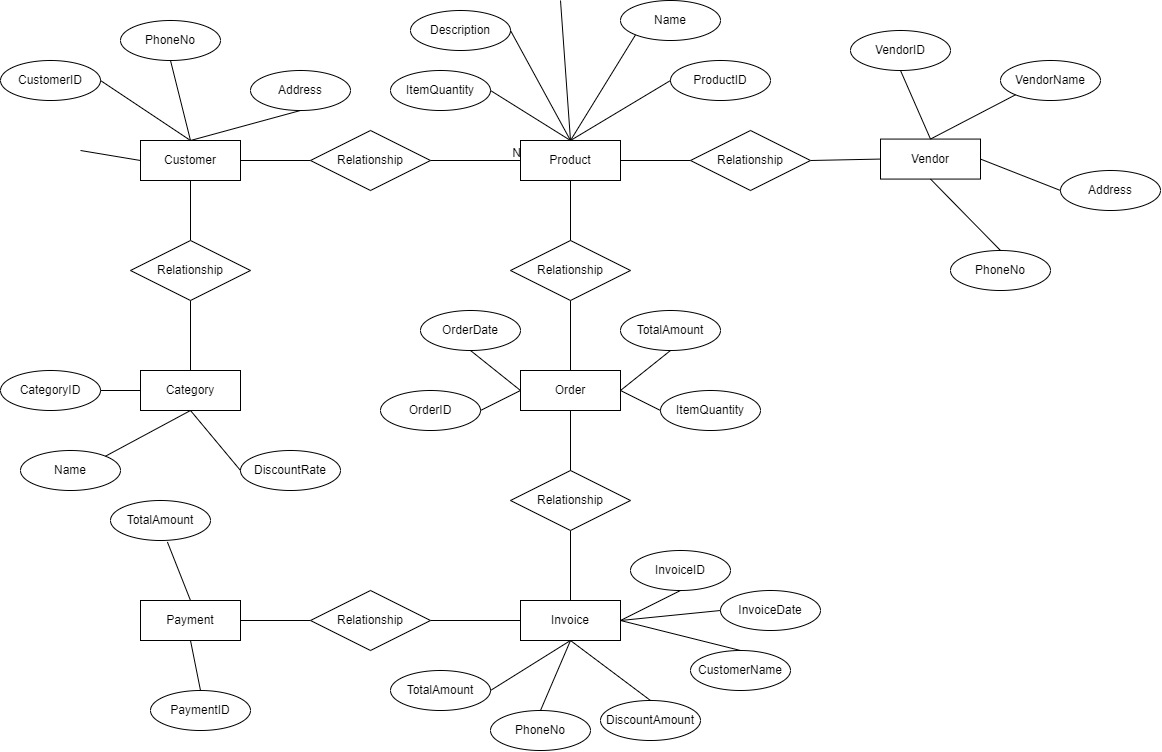

The diagram above was exported from draw.io. Its source (the exported page's mxGraphModel, read from the mxfile embedded in the PNG):
<mxGraphModel dx="1344" dy="1482" grid="1" gridSize="10" guides="1" tooltips="1" connect="1" arrows="1" fold="1" page="1" pageScale="1" pageWidth="850" pageHeight="1100" math="0" shadow="0">
  <root>
    <mxCell id="0" />
    <mxCell id="1" parent="0" />
    <mxCell id="2" value="Customer" style="whiteSpace=wrap;html=1;align=center;" vertex="1" parent="1">
      <mxGeometry x="200" y="280" width="100" height="40" as="geometry" />
    </mxCell>
    <mxCell id="3" value="Product" style="whiteSpace=wrap;html=1;align=center;" vertex="1" parent="1">
      <mxGeometry x="580" y="280" width="100" height="40" as="geometry" />
    </mxCell>
    <mxCell id="4" value="Order" style="whiteSpace=wrap;html=1;align=center;" vertex="1" parent="1">
      <mxGeometry x="580" y="510" width="100" height="40" as="geometry" />
    </mxCell>
    <mxCell id="5" value="Vendor" style="whiteSpace=wrap;html=1;align=center;" vertex="1" parent="1">
      <mxGeometry x="940" y="278.57" width="100" height="40" as="geometry" />
    </mxCell>
    <mxCell id="6" value="Invoice" style="whiteSpace=wrap;html=1;align=center;" vertex="1" parent="1">
      <mxGeometry x="580" y="740" width="100" height="40" as="geometry" />
    </mxCell>
    <mxCell id="7" value="Payment" style="whiteSpace=wrap;html=1;align=center;" vertex="1" parent="1">
      <mxGeometry x="200" y="740" width="100" height="40" as="geometry" />
    </mxCell>
    <mxCell id="8" value="Category" style="whiteSpace=wrap;html=1;align=center;" vertex="1" parent="1">
      <mxGeometry x="200" y="510" width="100" height="40" as="geometry" />
    </mxCell>
    <mxCell id="9" value="" style="endArrow=none;html=1;rounded=0;exitX=1;exitY=0.5;exitDx=0;exitDy=0;entryX=0;entryY=0.5;entryDx=0;entryDy=0;" edge="1" source="12" target="3" parent="1">
      <mxGeometry relative="1" as="geometry">
        <mxPoint x="360" y="320" as="sourcePoint" />
        <mxPoint x="520" y="320" as="targetPoint" />
      </mxGeometry>
    </mxCell>
    <mxCell id="10" value="N" style="resizable=0;html=1;whiteSpace=wrap;align=right;verticalAlign=bottom;" connectable="0" vertex="1" parent="9">
      <mxGeometry x="1" relative="1" as="geometry" />
    </mxCell>
    <mxCell id="11" value="" style="endArrow=none;html=1;rounded=0;exitX=1;exitY=0.5;exitDx=0;exitDy=0;entryX=0;entryY=0.5;entryDx=0;entryDy=0;" edge="1" source="2" target="12" parent="1">
      <mxGeometry relative="1" as="geometry">
        <mxPoint x="340" y="300" as="sourcePoint" />
        <mxPoint x="560" y="300" as="targetPoint" />
      </mxGeometry>
    </mxCell>
    <mxCell id="12" value="Relationship" style="shape=rhombus;perimeter=rhombusPerimeter;whiteSpace=wrap;html=1;align=center;" vertex="1" parent="1">
      <mxGeometry x="370" y="270" width="120" height="60" as="geometry" />
    </mxCell>
    <mxCell id="13" value="" style="endArrow=none;html=1;rounded=0;entryX=0;entryY=0.5;entryDx=0;entryDy=0;exitX=1;exitY=0.5;exitDx=0;exitDy=0;" edge="1" source="20" target="5" parent="1">
      <mxGeometry relative="1" as="geometry">
        <mxPoint x="890" y="298.57" as="sourcePoint" />
        <mxPoint x="900" y="378.57" as="targetPoint" />
      </mxGeometry>
    </mxCell>
    <mxCell id="14" value="" style="endArrow=none;html=1;rounded=0;entryX=0.5;entryY=0;entryDx=0;entryDy=0;exitX=0.5;exitY=1;exitDx=0;exitDy=0;" edge="1" source="22" target="4" parent="1">
      <mxGeometry relative="1" as="geometry">
        <mxPoint x="630" y="450" as="sourcePoint" />
        <mxPoint x="900" y="340" as="targetPoint" />
      </mxGeometry>
    </mxCell>
    <mxCell id="15" value="" style="endArrow=none;html=1;rounded=0;entryX=0.5;entryY=0;entryDx=0;entryDy=0;exitX=0.5;exitY=1;exitDx=0;exitDy=0;" edge="1" source="24" target="6" parent="1">
      <mxGeometry relative="1" as="geometry">
        <mxPoint x="630" y="690" as="sourcePoint" />
        <mxPoint x="640" y="540" as="targetPoint" />
      </mxGeometry>
    </mxCell>
    <mxCell id="16" value="" style="endArrow=none;html=1;rounded=0;entryX=0.5;entryY=1;entryDx=0;entryDy=0;exitX=0.5;exitY=0;exitDx=0;exitDy=0;" edge="1" source="28" target="2" parent="1">
      <mxGeometry relative="1" as="geometry">
        <mxPoint x="580" y="530" as="sourcePoint" />
        <mxPoint x="580" y="700" as="targetPoint" />
      </mxGeometry>
    </mxCell>
    <mxCell id="17" value="" style="endArrow=none;html=1;rounded=0;entryX=0;entryY=0.5;entryDx=0;entryDy=0;exitX=1;exitY=0.5;exitDx=0;exitDy=0;" edge="1" source="26" target="6" parent="1">
      <mxGeometry relative="1" as="geometry">
        <mxPoint x="350" y="560" as="sourcePoint" />
        <mxPoint x="570" y="560" as="targetPoint" />
      </mxGeometry>
    </mxCell>
    <mxCell id="18" style="edgeStyle=orthogonalEdgeStyle;rounded=0;orthogonalLoop=1;jettySize=auto;html=1;exitX=0.5;exitY=1;exitDx=0;exitDy=0;" edge="1" source="5" target="5" parent="1">
      <mxGeometry relative="1" as="geometry" />
    </mxCell>
    <mxCell id="19" value="" style="endArrow=none;html=1;rounded=0;entryX=0;entryY=0.5;entryDx=0;entryDy=0;exitX=1;exitY=0.5;exitDx=0;exitDy=0;" edge="1" source="3" target="20" parent="1">
      <mxGeometry relative="1" as="geometry">
        <mxPoint x="680" y="300" as="sourcePoint" />
        <mxPoint x="890" y="300" as="targetPoint" />
      </mxGeometry>
    </mxCell>
    <mxCell id="20" value="Relationship" style="shape=rhombus;perimeter=rhombusPerimeter;whiteSpace=wrap;html=1;align=center;" vertex="1" parent="1">
      <mxGeometry x="750" y="270" width="120" height="60" as="geometry" />
    </mxCell>
    <mxCell id="21" value="" style="endArrow=none;html=1;rounded=0;entryX=0.5;entryY=0;entryDx=0;entryDy=0;exitX=0.5;exitY=1;exitDx=0;exitDy=0;" edge="1" source="3" target="22" parent="1">
      <mxGeometry relative="1" as="geometry">
        <mxPoint x="630" y="320" as="sourcePoint" />
        <mxPoint x="630" y="480" as="targetPoint" />
      </mxGeometry>
    </mxCell>
    <mxCell id="22" value="Relationship" style="shape=rhombus;perimeter=rhombusPerimeter;whiteSpace=wrap;html=1;align=center;" vertex="1" parent="1">
      <mxGeometry x="570" y="380" width="120" height="60" as="geometry" />
    </mxCell>
    <mxCell id="23" value="" style="endArrow=none;html=1;rounded=0;entryX=0.5;entryY=0;entryDx=0;entryDy=0;exitX=0.5;exitY=1;exitDx=0;exitDy=0;" edge="1" source="4" target="24" parent="1">
      <mxGeometry relative="1" as="geometry">
        <mxPoint x="630" y="550" as="sourcePoint" />
        <mxPoint x="630" y="720" as="targetPoint" />
      </mxGeometry>
    </mxCell>
    <mxCell id="24" value="Relationship" style="shape=rhombus;perimeter=rhombusPerimeter;whiteSpace=wrap;html=1;align=center;" vertex="1" parent="1">
      <mxGeometry x="570" y="610" width="120" height="60" as="geometry" />
    </mxCell>
    <mxCell id="25" value="" style="endArrow=none;html=1;rounded=0;entryX=0;entryY=0.5;entryDx=0;entryDy=0;exitX=1;exitY=0.5;exitDx=0;exitDy=0;" edge="1" source="7" target="26" parent="1">
      <mxGeometry relative="1" as="geometry">
        <mxPoint x="300" y="760" as="sourcePoint" />
        <mxPoint x="560" y="760" as="targetPoint" />
      </mxGeometry>
    </mxCell>
    <mxCell id="26" value="Relationship" style="shape=rhombus;perimeter=rhombusPerimeter;whiteSpace=wrap;html=1;align=center;" vertex="1" parent="1">
      <mxGeometry x="370" y="730" width="120" height="60" as="geometry" />
    </mxCell>
    <mxCell id="27" value="" style="endArrow=none;html=1;rounded=0;entryX=0.5;entryY=1;entryDx=0;entryDy=0;exitX=0.5;exitY=0;exitDx=0;exitDy=0;" edge="1" source="8" target="28" parent="1">
      <mxGeometry relative="1" as="geometry">
        <mxPoint x="250" y="510" as="sourcePoint" />
        <mxPoint x="250" y="450" as="targetPoint" />
      </mxGeometry>
    </mxCell>
    <mxCell id="28" value="Relationship" style="shape=rhombus;perimeter=rhombusPerimeter;whiteSpace=wrap;html=1;align=center;" vertex="1" parent="1">
      <mxGeometry x="190" y="380" width="120" height="60" as="geometry" />
    </mxCell>
    <mxCell id="29" value="CustomerID" style="ellipse;whiteSpace=wrap;html=1;align=center;" vertex="1" parent="1">
      <mxGeometry x="60" y="200" width="100" height="40" as="geometry" />
    </mxCell>
    <mxCell id="30" value="Address" style="ellipse;whiteSpace=wrap;html=1;align=center;" vertex="1" parent="1">
      <mxGeometry x="310" y="210" width="100" height="40" as="geometry" />
    </mxCell>
    <mxCell id="31" value="PhoneNo" style="ellipse;whiteSpace=wrap;html=1;align=center;" vertex="1" parent="1">
      <mxGeometry x="180" y="160" width="100" height="40" as="geometry" />
    </mxCell>
    <mxCell id="32" value="ProductID" style="ellipse;whiteSpace=wrap;html=1;align=center;" vertex="1" parent="1">
      <mxGeometry x="730" y="200" width="100" height="40" as="geometry" />
    </mxCell>
    <mxCell id="33" value="Name" style="ellipse;whiteSpace=wrap;html=1;align=center;" vertex="1" parent="1">
      <mxGeometry x="680" y="140" width="100" height="40" as="geometry" />
    </mxCell>
    <mxCell id="34" value="Description" style="ellipse;whiteSpace=wrap;html=1;align=center;" vertex="1" parent="1">
      <mxGeometry x="470" y="150" width="100" height="40" as="geometry" />
    </mxCell>
    <mxCell id="35" value="ItemQuantity" style="ellipse;whiteSpace=wrap;html=1;align=center;" vertex="1" parent="1">
      <mxGeometry x="450" y="210" width="100" height="40" as="geometry" />
    </mxCell>
    <mxCell id="36" value="VendorID" style="ellipse;whiteSpace=wrap;html=1;align=center;" vertex="1" parent="1">
      <mxGeometry x="910" y="170" width="100" height="40" as="geometry" />
    </mxCell>
    <mxCell id="37" value="VendorName" style="ellipse;whiteSpace=wrap;html=1;align=center;" vertex="1" parent="1">
      <mxGeometry x="1060" y="200" width="100" height="40" as="geometry" />
    </mxCell>
    <mxCell id="38" value="Address" style="ellipse;whiteSpace=wrap;html=1;align=center;" vertex="1" parent="1">
      <mxGeometry x="1120" y="310" width="100" height="40" as="geometry" />
    </mxCell>
    <mxCell id="39" value="OrderID" style="ellipse;whiteSpace=wrap;html=1;align=center;" vertex="1" parent="1">
      <mxGeometry x="440" y="530" width="100" height="40" as="geometry" />
    </mxCell>
    <mxCell id="40" value="OrderDate" style="ellipse;whiteSpace=wrap;html=1;align=center;" vertex="1" parent="1">
      <mxGeometry x="480" y="450" width="100" height="40" as="geometry" />
    </mxCell>
    <mxCell id="41" value="TotalAmount" style="ellipse;whiteSpace=wrap;html=1;align=center;" vertex="1" parent="1">
      <mxGeometry x="680" y="450" width="100" height="40" as="geometry" />
    </mxCell>
    <mxCell id="42" value="ItemQuantity" style="ellipse;whiteSpace=wrap;html=1;align=center;" vertex="1" parent="1">
      <mxGeometry x="720" y="530" width="100" height="40" as="geometry" />
    </mxCell>
    <mxCell id="43" value="InvoiceID" style="ellipse;whiteSpace=wrap;html=1;align=center;" vertex="1" parent="1">
      <mxGeometry x="690" y="690" width="100" height="40" as="geometry" />
    </mxCell>
    <mxCell id="44" value="DiscountAmount" style="ellipse;whiteSpace=wrap;html=1;align=center;" vertex="1" parent="1">
      <mxGeometry x="660" y="840" width="100" height="40" as="geometry" />
    </mxCell>
    <mxCell id="45" value="TotalAmount" style="ellipse;whiteSpace=wrap;html=1;align=center;" vertex="1" parent="1">
      <mxGeometry x="450" y="810" width="100" height="40" as="geometry" />
    </mxCell>
    <mxCell id="46" value="PaymentID" style="ellipse;whiteSpace=wrap;html=1;align=center;" vertex="1" parent="1">
      <mxGeometry x="210" y="830" width="100" height="40" as="geometry" />
    </mxCell>
    <mxCell id="47" value="TotalAmount" style="ellipse;whiteSpace=wrap;html=1;align=center;" vertex="1" parent="1">
      <mxGeometry x="170" y="640" width="100" height="40" as="geometry" />
    </mxCell>
    <mxCell id="48" value="PhoneNo" style="ellipse;whiteSpace=wrap;html=1;align=center;" vertex="1" parent="1">
      <mxGeometry x="550" y="850" width="100" height="40" as="geometry" />
    </mxCell>
    <mxCell id="49" value="CustomerName" style="ellipse;whiteSpace=wrap;html=1;align=center;" vertex="1" parent="1">
      <mxGeometry x="750" y="790" width="100" height="40" as="geometry" />
    </mxCell>
    <mxCell id="50" value="InvoiceDate" style="ellipse;whiteSpace=wrap;html=1;align=center;" vertex="1" parent="1">
      <mxGeometry x="780" y="730" width="100" height="40" as="geometry" />
    </mxCell>
    <mxCell id="51" value="CategoryID" style="ellipse;whiteSpace=wrap;html=1;align=center;" vertex="1" parent="1">
      <mxGeometry x="60" y="510" width="100" height="40" as="geometry" />
    </mxCell>
    <mxCell id="52" value="Name" style="ellipse;whiteSpace=wrap;html=1;align=center;" vertex="1" parent="1">
      <mxGeometry x="80" y="590" width="100" height="40" as="geometry" />
    </mxCell>
    <mxCell id="53" value="DiscountRate" style="ellipse;whiteSpace=wrap;html=1;align=center;" vertex="1" parent="1">
      <mxGeometry x="300" y="590" width="100" height="40" as="geometry" />
    </mxCell>
    <mxCell id="54" value="" style="endArrow=none;html=1;rounded=0;entryX=0.569;entryY=1.037;entryDx=0;entryDy=0;exitX=0.5;exitY=0;exitDx=0;exitDy=0;entryPerimeter=0;" edge="1" source="7" target="47" parent="1">
      <mxGeometry relative="1" as="geometry">
        <mxPoint x="260" y="520" as="sourcePoint" />
        <mxPoint x="260" y="450" as="targetPoint" />
      </mxGeometry>
    </mxCell>
    <mxCell id="55" value="" style="endArrow=none;html=1;rounded=0;entryX=0.5;entryY=1;entryDx=0;entryDy=0;exitX=1;exitY=0;exitDx=0;exitDy=0;" edge="1" source="52" target="8" parent="1">
      <mxGeometry relative="1" as="geometry">
        <mxPoint x="260" y="560" as="sourcePoint" />
        <mxPoint x="250" y="640" as="targetPoint" />
      </mxGeometry>
    </mxCell>
    <mxCell id="56" value="" style="endArrow=none;html=1;rounded=0;entryX=0;entryY=0.5;entryDx=0;entryDy=0;exitX=0.5;exitY=1;exitDx=0;exitDy=0;" edge="1" source="8" target="53" parent="1">
      <mxGeometry relative="1" as="geometry">
        <mxPoint x="175" y="606" as="sourcePoint" />
        <mxPoint x="260" y="560" as="targetPoint" />
      </mxGeometry>
    </mxCell>
    <mxCell id="57" value="" style="endArrow=none;html=1;rounded=0;entryX=0;entryY=0.5;entryDx=0;entryDy=0;exitX=1;exitY=0.5;exitDx=0;exitDy=0;" edge="1" source="51" target="8" parent="1">
      <mxGeometry relative="1" as="geometry">
        <mxPoint x="260" y="560" as="sourcePoint" />
        <mxPoint x="340" y="620" as="targetPoint" />
      </mxGeometry>
    </mxCell>
    <mxCell id="58" value="" style="endArrow=none;html=1;rounded=0;entryX=0.5;entryY=1;entryDx=0;entryDy=0;exitX=0.5;exitY=0;exitDx=0;exitDy=0;" edge="1" source="2" target="31" parent="1">
      <mxGeometry relative="1" as="geometry">
        <mxPoint x="170" y="540" as="sourcePoint" />
        <mxPoint x="210" y="540" as="targetPoint" />
      </mxGeometry>
    </mxCell>
    <mxCell id="59" value="" style="endArrow=none;html=1;rounded=0;entryX=1;entryY=0.5;entryDx=0;entryDy=0;exitX=0.5;exitY=0;exitDx=0;exitDy=0;" edge="1" source="2" target="29" parent="1">
      <mxGeometry relative="1" as="geometry">
        <mxPoint x="220" y="260" as="sourcePoint" />
        <mxPoint x="240" y="210" as="targetPoint" />
      </mxGeometry>
    </mxCell>
    <mxCell id="60" value="" style="endArrow=none;html=1;rounded=0;entryX=1;entryY=0.5;entryDx=0;entryDy=0;exitX=0;exitY=0.5;exitDx=0;exitDy=0;" edge="1" source="2" parent="1">
      <mxGeometry relative="1" as="geometry">
        <mxPoint x="260" y="290" as="sourcePoint" />
        <mxPoint x="140" y="290" as="targetPoint" />
      </mxGeometry>
    </mxCell>
    <mxCell id="61" value="" style="endArrow=none;html=1;rounded=0;entryX=0.5;entryY=1;entryDx=0;entryDy=0;exitX=0.5;exitY=0;exitDx=0;exitDy=0;" edge="1" source="2" target="30" parent="1">
      <mxGeometry relative="1" as="geometry">
        <mxPoint x="210" y="310" as="sourcePoint" />
        <mxPoint x="150" y="300" as="targetPoint" />
      </mxGeometry>
    </mxCell>
    <mxCell id="62" value="" style="endArrow=none;html=1;rounded=0;entryX=0.5;entryY=1;entryDx=0;entryDy=0;exitX=0.5;exitY=0;exitDx=0;exitDy=0;" edge="1" source="3" parent="1">
      <mxGeometry relative="1" as="geometry">
        <mxPoint x="260" y="290" as="sourcePoint" />
        <mxPoint x="620" y="140" as="targetPoint" />
      </mxGeometry>
    </mxCell>
    <mxCell id="63" value="" style="endArrow=none;html=1;rounded=0;entryX=1;entryY=0.5;entryDx=0;entryDy=0;exitX=0.5;exitY=0;exitDx=0;exitDy=0;" edge="1" source="3" target="34" parent="1">
      <mxGeometry relative="1" as="geometry">
        <mxPoint x="640" y="290" as="sourcePoint" />
        <mxPoint x="630" y="150" as="targetPoint" />
      </mxGeometry>
    </mxCell>
    <mxCell id="64" value="" style="endArrow=none;html=1;rounded=0;entryX=0;entryY=1;entryDx=0;entryDy=0;exitX=0.5;exitY=0;exitDx=0;exitDy=0;" edge="1" source="3" target="33" parent="1">
      <mxGeometry relative="1" as="geometry">
        <mxPoint x="640" y="240" as="sourcePoint" />
        <mxPoint x="580" y="180" as="targetPoint" />
      </mxGeometry>
    </mxCell>
    <mxCell id="65" value="" style="endArrow=none;html=1;rounded=0;entryX=1;entryY=0.5;entryDx=0;entryDy=0;exitX=0.5;exitY=0;exitDx=0;exitDy=0;" edge="1" source="3" target="35" parent="1">
      <mxGeometry relative="1" as="geometry">
        <mxPoint x="600" y="260" as="sourcePoint" />
        <mxPoint x="705" y="184" as="targetPoint" />
      </mxGeometry>
    </mxCell>
    <mxCell id="66" value="" style="endArrow=none;html=1;rounded=0;entryX=0;entryY=0.5;entryDx=0;entryDy=0;exitX=0.5;exitY=0;exitDx=0;exitDy=0;" edge="1" source="3" target="32" parent="1">
      <mxGeometry relative="1" as="geometry">
        <mxPoint x="670" y="250" as="sourcePoint" />
        <mxPoint x="560" y="240" as="targetPoint" />
      </mxGeometry>
    </mxCell>
    <mxCell id="67" value="PhoneNo" style="ellipse;whiteSpace=wrap;html=1;align=center;" vertex="1" parent="1">
      <mxGeometry x="1010" y="390" width="100" height="40" as="geometry" />
    </mxCell>
    <mxCell id="68" value="" style="endArrow=none;html=1;rounded=0;entryX=0.5;entryY=1;entryDx=0;entryDy=0;exitX=0.5;exitY=0;exitDx=0;exitDy=0;" edge="1" source="5" target="36" parent="1">
      <mxGeometry relative="1" as="geometry">
        <mxPoint x="640" y="290" as="sourcePoint" />
        <mxPoint x="740" y="230" as="targetPoint" />
      </mxGeometry>
    </mxCell>
    <mxCell id="69" value="" style="endArrow=none;html=1;rounded=0;entryX=0;entryY=1;entryDx=0;entryDy=0;exitX=0.5;exitY=0;exitDx=0;exitDy=0;" edge="1" source="5" target="37" parent="1">
      <mxGeometry relative="1" as="geometry">
        <mxPoint x="1000" y="289" as="sourcePoint" />
        <mxPoint x="970" y="220" as="targetPoint" />
      </mxGeometry>
    </mxCell>
    <mxCell id="70" value="" style="endArrow=none;html=1;rounded=0;entryX=0.5;entryY=0;entryDx=0;entryDy=0;exitX=0.5;exitY=1;exitDx=0;exitDy=0;" edge="1" source="5" target="67" parent="1">
      <mxGeometry relative="1" as="geometry">
        <mxPoint x="1000" y="289" as="sourcePoint" />
        <mxPoint x="1085" y="244" as="targetPoint" />
      </mxGeometry>
    </mxCell>
    <mxCell id="71" value="" style="endArrow=none;html=1;rounded=0;entryX=0;entryY=0.5;entryDx=0;entryDy=0;exitX=1;exitY=0.5;exitDx=0;exitDy=0;" edge="1" source="5" target="38" parent="1">
      <mxGeometry relative="1" as="geometry">
        <mxPoint x="1050" y="309" as="sourcePoint" />
        <mxPoint x="1130" y="340" as="targetPoint" />
      </mxGeometry>
    </mxCell>
    <mxCell id="72" value="" style="endArrow=none;html=1;rounded=0;entryX=0;entryY=0.5;entryDx=0;entryDy=0;exitX=1;exitY=0.5;exitDx=0;exitDy=0;" edge="1" source="4" target="42" parent="1">
      <mxGeometry relative="1" as="geometry">
        <mxPoint x="640" y="290" as="sourcePoint" />
        <mxPoint x="630" y="150" as="targetPoint" />
      </mxGeometry>
    </mxCell>
    <mxCell id="73" value="" style="endArrow=none;html=1;rounded=0;entryX=0.5;entryY=1;entryDx=0;entryDy=0;exitX=1;exitY=0.5;exitDx=0;exitDy=0;" edge="1" source="4" target="41" parent="1">
      <mxGeometry relative="1" as="geometry">
        <mxPoint x="690" y="540" as="sourcePoint" />
        <mxPoint x="730" y="560" as="targetPoint" />
      </mxGeometry>
    </mxCell>
    <mxCell id="74" value="" style="endArrow=none;html=1;rounded=0;entryX=0.5;entryY=1;entryDx=0;entryDy=0;exitX=0;exitY=0.5;exitDx=0;exitDy=0;" edge="1" source="4" target="40" parent="1">
      <mxGeometry relative="1" as="geometry">
        <mxPoint x="690" y="540" as="sourcePoint" />
        <mxPoint x="740" y="500" as="targetPoint" />
      </mxGeometry>
    </mxCell>
    <mxCell id="75" value="" style="endArrow=none;html=1;rounded=0;entryX=1;entryY=0.5;entryDx=0;entryDy=0;exitX=0;exitY=0.5;exitDx=0;exitDy=0;" edge="1" source="4" target="39" parent="1">
      <mxGeometry relative="1" as="geometry">
        <mxPoint x="590" y="540" as="sourcePoint" />
        <mxPoint x="540" y="500" as="targetPoint" />
      </mxGeometry>
    </mxCell>
    <mxCell id="76" value="" style="endArrow=none;html=1;rounded=0;entryX=0.5;entryY=1;entryDx=0;entryDy=0;exitX=1;exitY=0.5;exitDx=0;exitDy=0;" edge="1" source="6" target="43" parent="1">
      <mxGeometry relative="1" as="geometry">
        <mxPoint x="590" y="540" as="sourcePoint" />
        <mxPoint x="540" y="500" as="targetPoint" />
      </mxGeometry>
    </mxCell>
    <mxCell id="77" value="" style="endArrow=none;html=1;rounded=0;entryX=0;entryY=0.5;entryDx=0;entryDy=0;exitX=1;exitY=0.5;exitDx=0;exitDy=0;" edge="1" source="6" target="50" parent="1">
      <mxGeometry relative="1" as="geometry">
        <mxPoint x="690" y="770" as="sourcePoint" />
        <mxPoint x="750" y="740" as="targetPoint" />
      </mxGeometry>
    </mxCell>
    <mxCell id="78" value="" style="endArrow=none;html=1;rounded=0;entryX=0.5;entryY=0;entryDx=0;entryDy=0;exitX=0.5;exitY=1;exitDx=0;exitDy=0;" edge="1" source="6" target="48" parent="1">
      <mxGeometry relative="1" as="geometry">
        <mxPoint x="690" y="770" as="sourcePoint" />
        <mxPoint x="790" y="760" as="targetPoint" />
      </mxGeometry>
    </mxCell>
    <mxCell id="79" value="" style="endArrow=none;html=1;rounded=0;entryX=0.5;entryY=0;entryDx=0;entryDy=0;exitX=1;exitY=0.5;exitDx=0;exitDy=0;" edge="1" source="6" target="49" parent="1">
      <mxGeometry relative="1" as="geometry">
        <mxPoint x="690" y="770" as="sourcePoint" />
        <mxPoint x="790" y="760" as="targetPoint" />
      </mxGeometry>
    </mxCell>
    <mxCell id="80" value="" style="endArrow=none;html=1;rounded=0;entryX=0.5;entryY=0;entryDx=0;entryDy=0;exitX=0.5;exitY=1;exitDx=0;exitDy=0;" edge="1" source="6" target="44" parent="1">
      <mxGeometry relative="1" as="geometry">
        <mxPoint x="690" y="770" as="sourcePoint" />
        <mxPoint x="810" y="800" as="targetPoint" />
      </mxGeometry>
    </mxCell>
    <mxCell id="81" value="" style="endArrow=none;html=1;rounded=0;entryX=1;entryY=0.5;entryDx=0;entryDy=0;exitX=0.5;exitY=1;exitDx=0;exitDy=0;" edge="1" source="6" target="45" parent="1">
      <mxGeometry relative="1" as="geometry">
        <mxPoint x="640" y="790" as="sourcePoint" />
        <mxPoint x="610" y="860" as="targetPoint" />
      </mxGeometry>
    </mxCell>
    <mxCell id="82" value="" style="endArrow=none;html=1;rounded=0;entryX=0.5;entryY=0;entryDx=0;entryDy=0;exitX=0.5;exitY=1;exitDx=0;exitDy=0;exitPerimeter=0;" edge="1" source="7" target="46" parent="1">
      <mxGeometry relative="1" as="geometry">
        <mxPoint x="260" y="750" as="sourcePoint" />
        <mxPoint x="237" y="691" as="targetPoint" />
      </mxGeometry>
    </mxCell>
  </root>
</mxGraphModel>